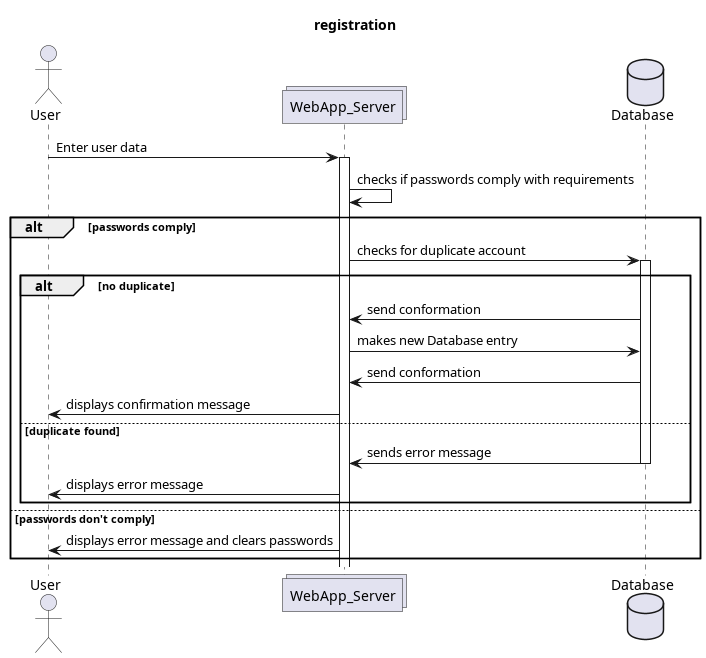

The diagram above was rendered by PlantUML. Its source (embedded in the PNG):
@startuml

title registration

actor User
collections WebApp_Server
database Database

User -> WebApp_Server : Enter user data
activate WebApp_Server
WebApp_Server -> WebApp_Server : checks if passwords comply with requirements

alt passwords comply
  WebApp_Server -> Database : checks for duplicate account
  activate Database
  alt no duplicate
    Database -> WebApp_Server : send conformation
    WebApp_Server -> Database : makes new Database entry
    Database -> WebApp_Server : send conformation
    WebApp_Server -> User: displays confirmation message
  else duplicate found
    Database -> WebApp_Server : sends error message
    deactivate Database
    WebApp_Server -> User : displays error message
  end
else passwords don't comply
  WebApp_Server -> User : displays error message and clears passwords
end
@enduml